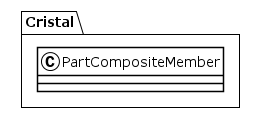

The diagram above was rendered by PlantUML. Its source (embedded in the PNG):
@startuml
!theme plain
package Cristal {
class PartCompositeMember {
}
}
@enduml